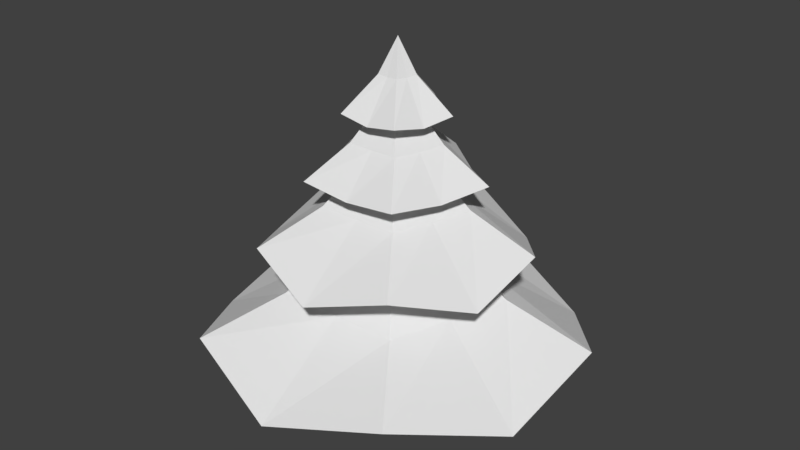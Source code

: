 # Source: Pine_tree_-_snow.blend  (saved by Blender 2.77.0; exported with 4.5.12 LTS)
import bpy
from mathutils import Matrix  # noqa: F401  (used for matrix-valued properties, if any)

bpy.ops.wm.read_factory_settings(use_empty=True)
scene = bpy.context.scene
scene.name = 'Scene'

# ---- collections
col_collection_1 = bpy.data.collections.new('Collection 1'); scene.collection.children.link(col_collection_1)

# ---- world
world_world = bpy.data.worlds.new('World'); scene.world = world_world
world_world.color = (0.05088, 0.05088, 0.05088)
world_world.use_sun_shadow = False
world_world.sun_shadow_jitter_overblur = 0.0
world_world.cycles.sampling_method = 'MANUAL'

# ---- meshes
me_pine_tree___snow = bpy.data.meshes.new('Pine tree - snow')
me_pine_tree___snow.from_pydata([(-9.42e-09, 0.2098, 0.0), (-9.924e-09, 0.1675, 1.043), (0.1995, 0.06482, 0.0), (0.1593, 0.05176, 1.043), (0.1233, -0.1697, 0.0), (0.09845, -0.1355, 1.043), (-0.1233, -0.1697, 0.0), (-0.09845, -0.1355, 1.043), (-0.1995, 0.06482, 0.0), (-0.1593, 0.05176, 1.043), (1.545, 0.5021, 0.7684), (3.338e-08, 1.625, 0.7684), (0.9551, -1.315, 0.7684), (-0.9551, -1.315, 0.7684), (-1.545, 0.5021, 0.7684), (0.445, 0.1446, 1.456), (1.261e-08, 0.4679, 1.456), (0.275, -0.3785, 1.456), (-0.275, -0.3785, 1.456), (-0.445, 0.1446, 1.456), (0.2357, 0.07659, 1.938), (6.681e-09, 0.2479, 1.938), (0.1457, -0.2005, 1.938), (-0.1457, -0.2005, 1.938), (-0.2357, 0.07659, 1.938), (1.072, 0.3484, 1.514), (1.981e-08, 1.127, 1.514), (0.6626, -0.912, 1.514), (-0.6626, -0.912, 1.514), (-1.072, 0.3484, 1.514), (0.2528, 0.08214, 2.167), (4.671e-09, 0.2658, 2.167), (0.1562, -0.215, 2.167), (-0.1562, -0.215, 2.167), (-0.2528, 0.08214, 2.167), (0.1571, 0.05103, 2.474), (2.902e-09, 0.1651, 2.474), (0.09707, -0.1336, 2.474), (-0.09707, -0.1336, 2.474), (-0.1571, 0.05103, 2.474), (0.7041, 0.2288, 2.038), (2.631e-09, 0.7403, 2.038), (0.4352, -0.5989, 2.038), (-0.4352, -0.5989, 2.038), (-0.7041, 0.2288, 2.038), (0.1453, 0.04721, 2.603), (1e-08, 0.1528, 2.603), (0.08979, -0.1236, 2.603), (-0.08979, -0.1236, 2.603), (-0.1453, 0.04721, 2.603), (0.06902, 0.02243, 2.869), (9.446e-09, 0.07257, 2.869), (0.04266, -0.05871, 2.869), (-0.04266, -0.05871, 2.869), (-0.06902, 0.02243, 2.869), (0.4185, 0.136, 2.561), (2.709e-08, 0.44, 2.561), (0.2586, -0.356, 2.561), (-0.2586, -0.356, 2.561), (-0.4185, 0.136, 2.561), (0.0, -2.98e-08, 3.132), (-5.96e-09, -2.98e-08, 3.132), (0.0, -2.98e-08, 3.132), (0.0, -2.98e-08, 3.132), (0.0, -2.98e-08, 3.132), (0.8751, 0.2843, 1.087), (0.5408, -0.7444, 1.087), (-0.8751, 0.2843, 1.087), (2.022e-08, 0.9201, 1.087), (-0.5408, -0.7444, 1.087), (-0.5687, 0.1848, 1.815), (1.051e-08, 0.5979, 1.815), (0.3515, -0.4837, 1.815), (-0.3515, -0.4837, 1.815), (0.5687, 0.1848, 1.815), (-0.2206, -0.3036, 2.321), (-0.3569, 0.116, 2.321), (0.3569, 0.116, 2.321), (0.2206, -0.3036, 2.321), (5.69e-09, 0.3752, 2.321), (-0.1449, 0.04708, 2.847), (6.4e-09, 0.1523, 2.847), (0.08954, -0.1232, 2.847), (-0.08954, -0.1232, 2.847), (0.1449, 0.04708, 2.847), (-0.1614, -0.05244, 0.0), (-0.1289, -0.04187, 1.043), (-1.5, -0.4875, 0.5238), (-0.36, -0.117, 1.456), (-0.1907, -0.06197, 1.938), (-1.041, -0.3382, 1.322), (-0.2045, -0.06645, 2.167), (-0.1271, -0.04129, 2.474), (-0.5696, -0.1851, 1.996), (-0.1175, -0.03819, 2.603), (-0.05584, -0.01814, 2.869), (-0.3385, -0.11, 2.519), (0.0, -2.98e-08, 3.132), (-0.708, -0.23, 1.082), (-0.4601, -0.1495, 1.81), (-0.2887, -0.09381, 2.316), (-0.1172, -0.03809, 2.842), (-2.98e-08, -0.1697, 0.0), (-2.98e-08, -0.1355, 1.043), (-1.431e-07, -1.577, 0.5238), (0.0, -0.3785, 1.456), (0.0, -0.2005, 1.938), (0.0, -1.094, 1.322), (0.0, -0.215, 2.167), (0.0, -0.1336, 2.474), (0.0, -0.5989, 1.996), (1.49e-08, -0.1236, 2.603), (1.118e-08, -0.05871, 2.869), (0.0, -0.356, 2.519), (0.0, -2.98e-08, 3.132), (-5.96e-08, -0.7444, 1.082), (0.0, -0.4837, 1.81), (0.0, -0.3036, 2.316), (0.0, -0.1232, 2.842), (0.1614, -0.05244, 0.0), (0.1289, -0.04187, 1.043), (1.5, -0.4875, 0.5238), (0.36, -0.117, 1.456), (0.1907, -0.06197, 1.938), (1.041, -0.3382, 1.322), (0.2045, -0.06645, 2.167), (0.1271, -0.04129, 2.474), (0.5696, -0.1851, 1.996), (0.1175, -0.03819, 2.603), (0.05584, -0.01814, 2.869), (0.3385, -0.11, 2.519), (0.0, -2.98e-08, 3.132), (0.708, -0.23, 1.082), (0.4601, -0.1495, 1.81), (0.2887, -0.09381, 2.316), (0.1172, -0.03809, 2.842), (0.09975, 0.1373, 0.0), (0.07965, 0.1096, 1.043), (0.9272, 1.276, 0.5238), (0.2225, 0.3062, 1.456), (0.1179, 0.1622, 1.938), (0.6433, 0.8854, 1.322), (0.1264, 0.174, 2.167), (0.07853, 0.1081, 2.474), (0.352, 0.4845, 1.996), (0.07264, 0.09998, 2.603), (0.03451, 0.0475, 2.869), (0.2092, 0.288, 2.519), (-2.98e-09, -2.98e-08, 3.132), (0.4375, 0.6022, 1.082), (0.2843, 0.3914, 1.81), (0.1784, 0.2456, 2.316), (0.07244, 0.09971, 2.842), (-0.09975, 0.1373, 0.0), (-0.07965, 0.1096, 1.043), (-0.9272, 1.276, 0.5238), (-0.2225, 0.3062, 1.456), (-0.1179, 0.1622, 1.938), (-0.6433, 0.8854, 1.322), (-0.1264, 0.174, 2.167), (-0.07853, 0.1081, 2.474), (-0.352, 0.4845, 1.996), (-0.07264, 0.09998, 2.603), (-0.03451, 0.0475, 2.869), (-0.2092, 0.288, 2.519), (-2.98e-09, -2.98e-08, 3.132), (-0.4375, 0.6022, 1.082), (-0.2843, 0.3914, 1.81), (-0.1784, 0.2456, 2.316), (-0.07244, 0.09971, 2.842)], [], [(136, 137, 3, 2), (119, 120, 5, 4), (102, 103, 7, 6), (120, 3, 10, 121), (85, 86, 9, 8), (153, 154, 1, 0), (0, 136, 2, 119, 4, 102, 6, 85, 8, 153), (132, 65, 15, 122), (154, 9, 14, 155), (137, 1, 11, 138), (103, 5, 12, 104), (86, 7, 13, 87), (105, 17, 22, 106), (166, 67, 19, 156), (115, 66, 17, 105), (149, 68, 16, 139), (98, 69, 18, 88), (89, 23, 28, 90), (139, 16, 21, 140), (88, 18, 23, 89), (122, 15, 20, 123), (156, 19, 24, 157), (167, 70, 34, 159), (123, 20, 25, 124), (157, 24, 29, 158), (106, 22, 27, 107), (140, 21, 26, 141), (91, 33, 38, 92), (116, 72, 32, 108), (150, 71, 31, 142), (99, 73, 33, 91), (133, 74, 30, 125), (160, 39, 44, 161), (125, 30, 35, 126), (159, 34, 39, 160), (108, 32, 37, 109), (142, 31, 36, 143), (100, 75, 48, 94), (109, 37, 42, 110), (143, 36, 41, 144), (92, 38, 43, 93), (126, 35, 40, 127), (162, 49, 54, 163), (134, 77, 45, 128), (168, 76, 49, 162), (117, 78, 47, 111), (151, 79, 46, 145), (95, 53, 58, 96), (111, 47, 52, 112), (145, 46, 51, 146), (94, 48, 53, 95), (128, 45, 50, 129), (169, 80, 64, 165), (129, 50, 55, 130), (163, 54, 59, 164), (112, 52, 57, 113), (146, 51, 56, 147), (60, 148, 61, 165, 64, 97, 63, 114, 62, 131), (118, 82, 62, 114), (152, 81, 61, 148), (101, 83, 63, 97), (135, 84, 60, 131), (87, 13, 69, 98), (138, 11, 68, 149), (104, 12, 66, 115), (155, 14, 67, 166), (121, 10, 65, 132), (124, 25, 74, 133), (90, 28, 73, 99), (141, 26, 71, 150), (107, 27, 72, 116), (158, 29, 70, 167), (144, 41, 79, 151), (110, 42, 78, 117), (161, 44, 76, 168), (127, 40, 77, 134), (93, 43, 75, 100), (130, 55, 84, 135), (96, 58, 83, 101), (147, 56, 81, 152), (113, 57, 82, 118), (164, 59, 80, 169), (59, 96, 101, 80), (44, 93, 100, 76), (29, 90, 99, 70), (14, 87, 98, 67), (80, 101, 97, 64), (49, 94, 95, 54), (54, 95, 96, 59), (39, 92, 93, 44), (76, 100, 94, 49), (70, 99, 91, 34), (34, 91, 92, 39), (19, 88, 89, 24), (24, 89, 90, 29), (67, 98, 88, 19), (9, 86, 87, 14), (6, 7, 86, 85), (58, 113, 118, 83), (43, 110, 117, 75), (28, 107, 116, 73), (13, 104, 115, 69), (83, 118, 114, 63), (53, 112, 113, 58), (48, 111, 112, 53), (75, 117, 111, 48), (38, 109, 110, 43), (33, 108, 109, 38), (73, 116, 108, 33), (23, 106, 107, 28), (69, 115, 105, 18), (18, 105, 106, 23), (7, 103, 104, 13), (4, 5, 103, 102), (57, 130, 135, 82), (42, 127, 134, 78), (27, 124, 133, 72), (12, 121, 132, 66), (82, 135, 131, 62), (52, 129, 130, 57), (47, 128, 129, 52), (78, 134, 128, 47), (37, 126, 127, 42), (32, 125, 126, 37), (72, 133, 125, 32), (22, 123, 124, 27), (17, 122, 123, 22), (66, 132, 122, 17), (5, 120, 121, 12), (2, 3, 120, 119), (55, 147, 152, 84), (40, 144, 151, 77), (25, 141, 150, 74), (10, 138, 149, 65), (84, 152, 148, 60), (50, 146, 147, 55), (45, 145, 146, 50), (77, 151, 145, 45), (35, 143, 144, 40), (30, 142, 143, 35), (74, 150, 142, 30), (20, 140, 141, 25), (15, 139, 140, 20), (65, 149, 139, 15), (3, 137, 138, 10), (0, 1, 137, 136), (56, 164, 169, 81), (41, 161, 168, 79), (26, 158, 167, 71), (11, 155, 166, 68), (51, 163, 164, 56), (81, 169, 165, 61), (79, 168, 162, 46), (46, 162, 163, 51), (31, 159, 160, 36), (36, 160, 161, 41), (21, 157, 158, 26), (71, 167, 159, 31), (16, 156, 157, 21), (68, 166, 156, 16), (1, 154, 155, 11), (8, 9, 154, 153)])
_uv = me_pine_tree___snow.uv_layers.new(name='UVMap')
_uv.uv.foreach_set('vector', [0.3656, 0.3937, 0.3656, 0.3937, 0.3656, 0.3937, 0.3656, 0.3937, 0.3656, 0.3937, 0.3656, 0.3937, 0.3656, 0.3937, 0.3656, 0.3937, 0.3656, 0.3937, 0.3656, 0.3937, 0.3656, 0.3937, 0.3656, 0.3937, 0.09688, 0.675, 0.09688, 0.675, 0.09688, 0.675, 0.09688, 0.675, 0.3656, 0.3937, 0.3656, 0.3937, 0.3656, 0.3937, 0.3656, 0.3937, 0.3656, 0.3937, 0.3656, 0.3937, 0.3656, 0.3937, 0.3656, 0.3937, 0.3656, 0.3937, 0.3656, 0.3937, 0.3656, 0.3937, 0.3656, 0.3937, 0.3656, 0.3937, 0.3656, 0.3937, 0.3656, 0.3937, 0.3656, 0.3937, 0.3656, 0.3937, 0.3656, 0.3937, 0.09688, 0.675, 0.09688, 0.675, 0.09688, 0.675, 0.09688, 0.675, 0.09688, 0.675, 0.09688, 0.675, 0.09688, 0.675, 0.09688, 0.675, 0.09688, 0.675, 0.09688, 0.675, 0.09688, 0.675, 0.09688, 0.675, 0.09688, 0.675, 0.09688, 0.675, 0.09688, 0.675, 0.09688, 0.675, 0.09688, 0.675, 0.09688, 0.675, 0.09688, 0.675, 0.09688, 0.675, 0.09688, 0.675, 0.09688, 0.675, 0.09688, 0.675, 0.09688, 0.675, 0.09688, 0.675, 0.09688, 0.675, 0.09688, 0.675, 0.09688, 0.675, 0.09688, 0.675, 0.09688, 0.675, 0.09688, 0.675, 0.09688, 0.675, 0.09688, 0.675, 0.09688, 0.675, 0.09688, 0.675, 0.09688, 0.675, 0.09688, 0.675, 0.09688, 0.675, 0.09688, 0.675, 0.09688, 0.675, 0.09688, 0.675, 0.09688, 0.675, 0.09688, 0.675, 0.09688, 0.675, 0.09688, 0.675, 0.09688, 0.675, 0.09688, 0.675, 0.09688, 0.675, 0.09688, 0.675, 0.09688, 0.675, 0.09688, 0.675, 0.09688, 0.675, 0.09688, 0.675, 0.09688, 0.675, 0.09688, 0.675, 0.09688, 0.675, 0.09688, 0.675, 0.09688, 0.675, 0.09688, 0.675, 0.09688, 0.675, 0.09688, 0.675, 0.09688, 0.675, 0.09688, 0.675, 0.09688, 0.675, 0.09688, 0.675, 0.09688, 0.675, 0.09688, 0.675, 0.09688, 0.675, 0.09688, 0.675, 0.09688, 0.675, 0.09688, 0.675, 0.09688, 0.675, 0.09688, 0.675, 0.09688, 0.675, 0.09688, 0.675, 0.09688, 0.675, 0.09688, 0.675, 0.09688, 0.675, 0.09688, 0.675, 0.09688, 0.675, 0.09688, 0.675, 0.09688, 0.675, 0.09688, 0.675, 0.09688, 0.675, 0.09688, 0.675, 0.09688, 0.675, 0.09688, 0.675, 0.09688, 0.675, 0.09688, 0.675, 0.09688, 0.675, 0.09688, 0.675, 0.09688, 0.675, 0.09688, 0.675, 0.09688, 0.675, 0.09688, 0.675, 0.09688, 0.675, 0.09688, 0.675, 0.09688, 0.675, 0.09688, 0.675, 0.09688, 0.675, 0.09688, 0.675, 0.09688, 0.675, 0.09688, 0.675, 0.09688, 0.675, 0.09688, 0.675, 0.09688, 0.675, 0.09688, 0.675, 0.09688, 0.675, 0.09688, 0.675, 0.09688, 0.675, 0.09688, 0.675, 0.09688, 0.675, 0.09688, 0.675, 0.09688, 0.675, 0.09688, 0.675, 0.09688, 0.675, 0.09688, 0.675, 0.09688, 0.675, 0.09688, 0.675, 0.09688, 0.675, 0.09688, 0.675, 0.09688, 0.675, 0.09688, 0.675, 0.09688, 0.675, 0.09688, 0.675, 0.09688, 0.675, 0.09688, 0.675, 0.09688, 0.675, 0.09688, 0.675, 0.09688, 0.675, 0.09688, 0.675, 0.09688, 0.675, 0.09688, 0.675, 0.09688, 0.675, 0.09688, 0.675, 0.09688, 0.675, 0.09688, 0.675, 0.09688, 0.675, 0.09688, 0.675, 0.09688, 0.675, 0.09688, 0.675, 0.09688, 0.675, 0.09688, 0.675, 0.09688, 0.675, 0.09688, 0.675, 0.09688, 0.675, 0.09688, 0.675, 0.09688, 0.675, 0.09688, 0.675, 0.09688, 0.675, 0.09688, 0.675, 0.09688, 0.675, 0.09688, 0.675, 0.09688, 0.675, 0.09688, 0.675, 0.09688, 0.675, 0.09688, 0.675, 0.09688, 0.675, 0.09688, 0.675, 0.09688, 0.675, 0.09688, 0.675, 0.09688, 0.675, 0.09688, 0.675, 0.09688, 0.675, 0.09688, 0.675, 0.09688, 0.675, 0.09688, 0.675, 0.09688, 0.675, 0.09688, 0.675, 0.09688, 0.675, 0.09688, 0.675, 0.09688, 0.675, 0.09688, 0.675, 0.09688, 0.675, 0.09688, 0.675, 0.09688, 0.675, 0.09688, 0.675, 0.09688, 0.675, 0.09688, 0.675, 0.09688, 0.675, 0.2051, 0.238, 0.2051, 0.238, 0.2051, 0.238, 0.2051, 0.238, 0.09688, 0.675, 0.09688, 0.675, 0.09688, 0.675, 0.09688, 0.675, 0.09688, 0.675, 0.09688, 0.675, 0.09688, 0.675, 0.09688, 0.675, 0.09688, 0.675, 0.09688, 0.675, 0.09688, 0.675, 0.09688, 0.675, 0.09688, 0.675, 0.09688, 0.675, 0.09688, 0.675, 0.09688, 0.675, 0.09688, 0.675, 0.09688, 0.675, 0.09688, 0.675, 0.09688, 0.675, 0.09688, 0.675, 0.09688, 0.675, 0.09688, 0.675, 0.09688, 0.675, 0.09688, 0.675, 0.09688, 0.675, 0.2051, 0.238, 0.2051, 0.238, 0.2051, 0.238, 0.2051, 0.238, 0.2051, 0.238, 0.2051, 0.238, 0.2051, 0.238, 0.2051, 0.238, 0.2051, 0.238, 0.2051, 0.238, 0.2051, 0.238, 0.2051, 0.238, 0.2051, 0.238, 0.2051, 0.238, 0.2051, 0.238, 0.2051, 0.238, 0.2051, 0.238, 0.2051, 0.238, 0.2051, 0.238, 0.2051, 0.238, 0.2051, 0.238, 0.2051, 0.238, 0.2051, 0.238, 0.2051, 0.238, 0.2051, 0.238, 0.2051, 0.238, 0.2051, 0.238, 0.2051, 0.238, 0.2051, 0.238, 0.2051, 0.238, 0.2051, 0.238, 0.2051, 0.238, 0.2051, 0.238, 0.2051, 0.238, 0.2051, 0.238, 0.2051, 0.238, 0.2051, 0.238, 0.2051, 0.238, 0.2051, 0.238, 0.2051, 0.238, 0.2051, 0.238, 0.2051, 0.238, 0.2051, 0.238, 0.2051, 0.238, 0.2051, 0.238, 0.2051, 0.238, 0.2051, 0.238, 0.2051, 0.238, 0.2051, 0.238, 0.2051, 0.238, 0.2051, 0.238, 0.2051, 0.238, 0.2051, 0.238, 0.2051, 0.238, 0.2051, 0.238, 0.2051, 0.238, 0.2051, 0.238, 0.2051, 0.238, 0.2051, 0.238, 0.2051, 0.238, 0.2051, 0.238, 0.2051, 0.238, 0.2051, 0.238, 0.2051, 0.238, 0.2051, 0.238, 0.2051, 0.238, 0.2051, 0.238, 0.2051, 0.238, 0.2051, 0.238, 0.2051, 0.238, 0.2051, 0.238, 0.2051, 0.238, 0.2051, 0.238, 0.2051, 0.238, 0.2051, 0.238, 0.2051, 0.238, 0.2051, 0.238, 0.2051, 0.238, 0.2051, 0.238, 0.2051, 0.238, 0.2051, 0.238, 0.2051, 0.238, 0.2051, 0.238, 0.2051, 0.238, 0.2051, 0.238, 0.2051, 0.238, 0.2051, 0.238, 0.2051, 0.238, 0.2051, 0.238, 0.2051, 0.238, 0.2051, 0.238, 0.2051, 0.238, 0.2051, 0.238, 0.2051, 0.238, 0.2051, 0.238, 0.2051, 0.238, 0.2051, 0.238, 0.2051, 0.238, 0.2051, 0.238, 0.2051, 0.238, 0.2051, 0.238, 0.2051, 0.238, 0.2051, 0.238, 0.2051, 0.238, 0.2051, 0.238, 0.2051, 0.238, 0.2051, 0.238, 0.2051, 0.238, 0.2051, 0.238, 0.2051, 0.238, 0.2051, 0.238, 0.2051, 0.238, 0.2051, 0.238, 0.2051, 0.238, 0.2051, 0.238, 0.2051, 0.238, 0.09688, 0.675, 0.09688, 0.675, 0.09688, 0.675, 0.09688, 0.675, 0.09688, 0.675, 0.09688, 0.675, 0.09688, 0.675, 0.09688, 0.675, 0.09688, 0.675, 0.09688, 0.675, 0.09688, 0.675, 0.09688, 0.675, 0.09688, 0.675, 0.09688, 0.675, 0.09688, 0.675, 0.09688, 0.675, 0.09688, 0.675, 0.09688, 0.675, 0.09688, 0.675, 0.09688, 0.675, 0.09688, 0.675, 0.09688, 0.675, 0.09688, 0.675, 0.09688, 0.675, 0.09688, 0.675, 0.09688, 0.675, 0.09688, 0.675, 0.09688, 0.675, 0.09688, 0.675, 0.09688, 0.675, 0.09688, 0.675, 0.09688, 0.675, 0.09688, 0.675, 0.09688, 0.675, 0.09688, 0.675, 0.09688, 0.675, 0.09688, 0.675, 0.09688, 0.675, 0.09688, 0.675, 0.09688, 0.675, 0.3656, 0.3937, 0.3656, 0.3937, 0.3656, 0.3937, 0.3656, 0.3937, 0.2051, 0.238, 0.2051, 0.238, 0.2051, 0.238, 0.2051, 0.238, 0.2051, 0.238, 0.2051, 0.238, 0.2051, 0.238, 0.2051, 0.238, 0.2051, 0.238, 0.2051, 0.238, 0.2051, 0.238, 0.2051, 0.238, 0.2051, 0.238, 0.2051, 0.238, 0.2051, 0.238, 0.2051, 0.238, 0.2051, 0.238, 0.2051, 0.238, 0.2051, 0.238, 0.2051, 0.238, 0.09688, 0.675, 0.09688, 0.675, 0.09688, 0.675, 0.09688, 0.675, 0.09688, 0.675, 0.09688, 0.675, 0.09688, 0.675, 0.09688, 0.675, 0.09688, 0.675, 0.09688, 0.675, 0.09688, 0.675, 0.09688, 0.675, 0.09688, 0.675, 0.09688, 0.675, 0.09688, 0.675, 0.09688, 0.675, 0.09688, 0.675, 0.09688, 0.675, 0.09688, 0.675, 0.09688, 0.675, 0.09688, 0.675, 0.09688, 0.675, 0.09688, 0.675, 0.09688, 0.675, 0.09688, 0.675, 0.09688, 0.675, 0.09688, 0.675, 0.09688, 0.675, 0.09688, 0.675, 0.09688, 0.675, 0.09688, 0.675, 0.09688, 0.675, 0.09688, 0.675, 0.09688, 0.675, 0.09688, 0.675, 0.09688, 0.675, 0.09688, 0.675, 0.09688, 0.675, 0.09688, 0.675, 0.09688, 0.675, 0.3656, 0.3937, 0.3656, 0.3937, 0.3656, 0.3937, 0.3656, 0.3937, 0.2051, 0.238, 0.2051, 0.238, 0.2051, 0.238, 0.2051, 0.238, 0.2051, 0.238, 0.2051, 0.238, 0.2051, 0.238, 0.2051, 0.238, 0.2051, 0.238, 0.2051, 0.238, 0.2051, 0.238, 0.2051, 0.238, 0.2051, 0.238, 0.2051, 0.238, 0.2051, 0.238, 0.2051, 0.238, 0.2051, 0.238, 0.2051, 0.238, 0.2051, 0.238, 0.2051, 0.238, 0.09688, 0.675, 0.09688, 0.675, 0.09688, 0.675, 0.09688, 0.675, 0.09688, 0.675, 0.09688, 0.675, 0.09688, 0.675, 0.09688, 0.675, 0.09688, 0.675, 0.09688, 0.675, 0.09688, 0.675, 0.09688, 0.675, 0.09688, 0.675, 0.09688, 0.675, 0.09688, 0.675, 0.09688, 0.675, 0.09688, 0.675, 0.09688, 0.675, 0.09688, 0.675, 0.09688, 0.675, 0.09688, 0.675, 0.09688, 0.675, 0.09688, 0.675, 0.09688, 0.675, 0.09688, 0.675, 0.09688, 0.675, 0.09688, 0.675, 0.09688, 0.675, 0.09688, 0.675, 0.09688, 0.675, 0.09688, 0.675, 0.09688, 0.675, 0.09688, 0.675, 0.09688, 0.675, 0.09688, 0.675, 0.09688, 0.675, 0.09688, 0.675, 0.09688, 0.675, 0.09688, 0.675, 0.09688, 0.675, 0.3656, 0.3937, 0.3656, 0.3937, 0.3656, 0.3937, 0.3656, 0.3937, 0.2051, 0.238, 0.2051, 0.238, 0.2051, 0.238, 0.2051, 0.238, 0.2051, 0.238, 0.2051, 0.238, 0.2051, 0.238, 0.2051, 0.238, 0.2051, 0.238, 0.2051, 0.238, 0.2051, 0.238, 0.2051, 0.238, 0.2051, 0.238, 0.2051, 0.238, 0.2051, 0.238, 0.2051, 0.238, 0.2051, 0.238, 0.2051, 0.238, 0.2051, 0.238, 0.2051, 0.238, 0.09688, 0.675, 0.09688, 0.675, 0.09688, 0.675, 0.09688, 0.675, 0.09688, 0.675, 0.09688, 0.675, 0.09688, 0.675, 0.09688, 0.675, 0.09688, 0.675, 0.09688, 0.675, 0.09688, 0.675, 0.09688, 0.675, 0.09688, 0.675, 0.09688, 0.675, 0.09688, 0.675, 0.09688, 0.675, 0.09688, 0.675, 0.09688, 0.675, 0.09688, 0.675, 0.09688, 0.675, 0.09688, 0.675, 0.09688, 0.675, 0.09688, 0.675, 0.09688, 0.675, 0.09688, 0.675, 0.09688, 0.675, 0.09688, 0.675, 0.09688, 0.675, 0.09688, 0.675, 0.09688, 0.675, 0.09688, 0.675, 0.09688, 0.675, 0.09688, 0.675, 0.09688, 0.675, 0.09688, 0.675, 0.09688, 0.675, 0.09688, 0.675, 0.09688, 0.675, 0.09688, 0.675, 0.09688, 0.675, 0.3656, 0.3937, 0.3656, 0.3937, 0.3656, 0.3937, 0.3656, 0.3937, 0.2051, 0.238, 0.2051, 0.238, 0.2051, 0.238, 0.2051, 0.238, 0.2051, 0.238, 0.2051, 0.238, 0.2051, 0.238, 0.2051, 0.238, 0.2051, 0.238, 0.2051, 0.238, 0.2051, 0.238, 0.2051, 0.238, 0.2051, 0.238, 0.2051, 0.238, 0.2051, 0.238, 0.2051, 0.238, 0.09688, 0.675, 0.09688, 0.675, 0.09688, 0.675, 0.09688, 0.675, 0.2051, 0.238, 0.2051, 0.238, 0.2051, 0.238, 0.2051, 0.238, 0.09688, 0.675, 0.09688, 0.675, 0.09688, 0.675, 0.09688, 0.675, 0.09688, 0.675, 0.09688, 0.675, 0.09688, 0.675, 0.09688, 0.675, 0.09688, 0.675, 0.09688, 0.675, 0.09688, 0.675, 0.09688, 0.675, 0.09688, 0.675, 0.09688, 0.675, 0.09688, 0.675, 0.09688, 0.675, 0.09688, 0.675, 0.09688, 0.675, 0.09688, 0.675, 0.09688, 0.675, 0.09688, 0.675, 0.09688, 0.675, 0.09688, 0.675, 0.09688, 0.675, 0.09688, 0.675, 0.09688, 0.675, 0.09688, 0.675, 0.09688, 0.675, 0.09688, 0.675, 0.09688, 0.675, 0.09688, 0.675, 0.09688, 0.675, 0.09688, 0.675, 0.09688, 0.675, 0.09688, 0.675, 0.09688, 0.675, 0.3656, 0.3937, 0.3656, 0.3937, 0.3656, 0.3937, 0.3656, 0.3937])
me_pine_tree___snow.use_remesh_preserve_volume = False
me_pine_tree___snow.use_remesh_preserve_attributes = False
me_pine_tree___snow.use_mirror_vertex_groups = False
me_pine_tree___snow.update()

# ---- objects
ob_pine_tree___snow = bpy.data.objects.new('Pine tree - snow', me_pine_tree___snow)

# ---- transforms, parenting, visibility, modifiers, constraints
ob_pine_tree___snow.location = (0.0, 0.0, 0.0)
ob_pine_tree___snow.lineart.crease_threshold = 0.0

# ---- collection membership
col_collection_1.objects.link(ob_pine_tree___snow)

# ---- scene / render settings (as saved in the file)
scene.frame_start = 1; scene.frame_end = 250; scene.frame_set(1)
scene.render.engine = 'BLENDER_EEVEE_NEXT'
scene.render.resolution_percentage = 50
scene.render.dither_intensity = 0.0
scene.cycles.use_denoising = False
scene.cycles.samples = 128
scene.cycles.sampling_pattern = 'TABULATED_SOBOL'
scene.cycles.light_sampling_threshold = 0.0
scene.cycles.use_adaptive_sampling = False
scene.cycles.use_light_tree = False
scene.cycles.blur_glossy = 0.0
scene.cycles.sample_clamp_indirect = 0.0
scene.view_settings.view_transform = 'Standard'
bpy.context.view_layer.update()

# ---- added for rendering (the .blend has no active camera and no usable light): camera, sun
cam_auto = bpy.data.cameras.new('AutoCamera')
cam_auto.lens = 50.0
cam_auto.sensor_width = 36.0
cam_auto.clip_end = 1000.0
ob_auto_camera = bpy.data.objects.new('AutoCamera', cam_auto)
scene.collection.objects.link(ob_auto_camera)
ob_auto_camera.location = (5.03526, -6.01861, 5.5942)
ob_auto_camera.rotation_euler = (1.09748, -7.21219e-08, 0.694738)
scene.camera = ob_auto_camera
light_auto_sun = bpy.data.lights.new('AutoSun', 'SUN')
light_auto_sun.energy = 3.0
light_auto_sun.angle = 0.0523599
ob_auto_sun = bpy.data.objects.new('AutoSun', light_auto_sun)
scene.collection.objects.link(ob_auto_sun)
ob_auto_sun.rotation_euler = (0.872665, 0.174533, 0.523599)
bpy.context.view_layer.update()
